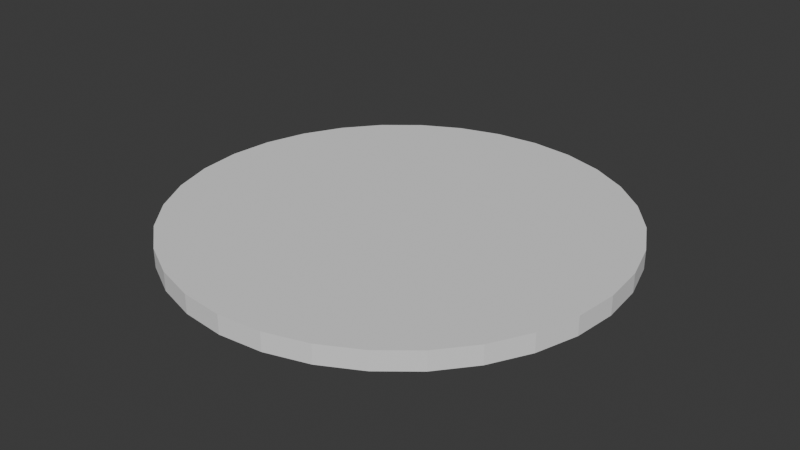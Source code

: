 # Source: Cassing.blend  (saved by Blender 4.0.36; exported with 4.5.12 LTS)
import bpy
from mathutils import Matrix  # noqa: F401  (used for matrix-valued properties, if any)

bpy.ops.wm.read_factory_settings(use_empty=True)
scene = bpy.context.scene
scene.name = 'Scene'

# ---- collections
col_collection = bpy.data.collections.new('Collection'); scene.collection.children.link(col_collection)

# ---- world
world_world = bpy.data.worlds.new('World'); scene.world = world_world
world_world.use_nodes = True; world_world.node_tree.nodes.clear()
_N = world_world.node_tree.nodes; _L = world_world.node_tree.links
n0 = _N.new('ShaderNodeOutputWorld'); n0.name = 'World Output'; n0.location = (300, 300)
n1 = _N.new('ShaderNodeBackground'); n1.name = 'Background'; n1.location = (10, 300)
n1.inputs[0].default_value = (0.05088, 0.05088, 0.05088, 1.0)
_L.new(n1.outputs[0], n0.inputs[0])
n0.is_active_output = True
world_world.color = (0.05088, 0.05088, 0.05088)
world_world.use_sun_shadow = False
world_world.sun_shadow_jitter_overblur = 0.0

# ---- meshes
me_cylinder = bpy.data.meshes.new('Cylinder')
me_cylinder.from_pydata([(0.0, 19.17, -1.267), (0.0, 19.17, 1.267), (3.74, 18.8, -1.267), (3.74, 18.8, 1.267), (7.337, 17.71, -1.267), (7.337, 17.71, 1.267), (10.65, 15.94, -1.267), (10.65, 15.94, 1.267), (13.56, 13.56, -1.267), (13.56, 13.56, 1.267), (15.94, 10.65, -1.267), (15.94, 10.65, 1.267), (17.71, 7.337, -1.267), (17.71, 7.337, 1.267), (18.8, 3.74, -1.267), (18.8, 3.74, 1.267), (19.17, 0.0, -1.267), (19.17, 0.0, 1.267), (18.8, -3.74, -1.267), (18.8, -3.74, 1.267), (17.71, -7.337, -1.267), (17.71, -7.337, 1.267), (15.94, -10.65, -1.267), (15.94, -10.65, 1.267), (13.56, -13.56, -1.267), (13.56, -13.56, 1.267), (10.65, -15.94, -1.267), (10.65, -15.94, 1.267), (7.337, -17.71, -1.267), (7.337, -17.71, 1.267), (3.74, -18.8, -1.267), (3.74, -18.8, 1.267), (0.0, -19.17, -1.267), (0.0, -19.17, 1.267), (-3.74, -18.8, -1.267), (-3.74, -18.8, 1.267), (-7.337, -17.71, -1.267), (-7.337, -17.71, 1.267), (-10.65, -15.94, -1.267), (-10.65, -15.94, 1.267), (-13.56, -13.56, -1.267), (-13.56, -13.56, 1.267), (-15.94, -10.65, -1.267), (-15.94, -10.65, 1.267), (-17.71, -7.337, -1.267), (-17.71, -7.337, 1.267), (-18.8, -3.74, -1.267), (-18.8, -3.74, 1.267), (-19.17, 0.0, -1.267), (-19.17, 0.0, 1.267), (-18.8, 3.74, -1.267), (-18.8, 3.74, 1.267), (-17.71, 7.337, -1.267), (-17.71, 7.337, 1.267), (-15.94, 10.65, -1.267), (-15.94, 10.65, 1.267), (-13.56, 13.56, -1.267), (-13.56, 13.56, 1.267), (-10.65, 15.94, -1.267), (-10.65, 15.94, 1.267), (-7.337, 17.71, -1.267), (-7.337, 17.71, 1.267), (-3.74, 18.8, -1.267), (-3.74, 18.8, 1.267)], [], [(0, 1, 3, 2), (2, 3, 5, 4), (4, 5, 7, 6), (6, 7, 9, 8), (8, 9, 11, 10), (10, 11, 13, 12), (12, 13, 15, 14), (14, 15, 17, 16), (16, 17, 19, 18), (18, 19, 21, 20), (20, 21, 23, 22), (22, 23, 25, 24), (24, 25, 27, 26), (26, 27, 29, 28), (28, 29, 31, 30), (30, 31, 33, 32), (32, 33, 35, 34), (34, 35, 37, 36), (36, 37, 39, 38), (38, 39, 41, 40), (40, 41, 43, 42), (42, 43, 45, 44), (44, 45, 47, 46), (46, 47, 49, 48), (48, 49, 51, 50), (50, 51, 53, 52), (52, 53, 55, 54), (54, 55, 57, 56), (56, 57, 59, 58), (58, 59, 61, 60), (3, 1, 63, 61, 59, 57, 55, 53, 51, 49, 47, 45, 43, 41, 39, 37, 35, 33, 31, 29, 27, 25, 23, 21, 19, 17, 15, 13, 11, 9, 7, 5), (60, 61, 63, 62), (62, 63, 1, 0), (0, 2, 4, 6, 8, 10, 12, 14, 16, 18, 20, 22, 24, 26, 28, 30, 32, 34, 36, 38, 40, 42, 44, 46, 48, 50, 52, 54, 56, 58, 60, 62)])
_uv = me_cylinder.uv_layers.new(name='UVMap')
_uv.uv.foreach_set('vector', [1.0, 0.5, 1.0, 1.0, 0.9688, 1.0, 0.9688, 0.5, 0.9688, 0.5, 0.9688, 1.0, 0.9375, 1.0, 0.9375, 0.5, 0.9375, 0.5, 0.9375, 1.0, 0.9062, 1.0, 0.9062, 0.5, 0.9062, 0.5, 0.9062, 1.0, 0.875, 1.0, 0.875, 0.5, 0.875, 0.5, 0.875, 1.0, 0.8438, 1.0, 0.8438, 0.5, 0.8438, 0.5, 0.8438, 1.0, 0.8125, 1.0, 0.8125, 0.5, 0.8125, 0.5, 0.8125, 1.0, 0.7812, 1.0, 0.7812, 0.5, 0.7812, 0.5, 0.7812, 1.0, 0.75, 1.0, 0.75, 0.5, 0.75, 0.5, 0.75, 1.0, 0.7188, 1.0, 0.7188, 0.5, 0.7188, 0.5, 0.7188, 1.0, 0.6875, 1.0, 0.6875, 0.5, 0.6875, 0.5, 0.6875, 1.0, 0.6562, 1.0, 0.6562, 0.5, 0.6562, 0.5, 0.6562, 1.0, 0.625, 1.0, 0.625, 0.5, 0.625, 0.5, 0.625, 1.0, 0.5938, 1.0, 0.5938, 0.5, 0.5938, 0.5, 0.5938, 1.0, 0.5625, 1.0, 0.5625, 0.5, 0.5625, 0.5, 0.5625, 1.0, 0.5312, 1.0, 0.5312, 0.5, 0.5312, 0.5, 0.5312, 1.0, 0.5, 1.0, 0.5, 0.5, 0.5, 0.5, 0.5, 1.0, 0.4688, 1.0, 0.4688, 0.5, 0.4688, 0.5, 0.4688, 1.0, 0.4375, 1.0, 0.4375, 0.5, 0.4375, 0.5, 0.4375, 1.0, 0.4062, 1.0, 0.4062, 0.5, 0.4062, 0.5, 0.4062, 1.0, 0.375, 1.0, 0.375, 0.5, 0.375, 0.5, 0.375, 1.0, 0.3438, 1.0, 0.3438, 0.5, 0.3438, 0.5, 0.3438, 1.0, 0.3125, 1.0, 0.3125, 0.5, 0.3125, 0.5, 0.3125, 1.0, 0.2812, 1.0, 0.2812, 0.5, 0.2812, 0.5, 0.2812, 1.0, 0.25, 1.0, 0.25, 0.5, 0.25, 0.5, 0.25, 1.0, 0.2188, 1.0, 0.2188, 0.5, 0.2188, 0.5, 0.2188, 1.0, 0.1875, 1.0, 0.1875, 0.5, 0.1875, 0.5, 0.1875, 1.0, 0.1562, 1.0, 0.1562, 0.5, 0.1562, 0.5, 0.1562, 1.0, 0.125, 1.0, 0.125, 0.5, 0.125, 0.5, 0.125, 1.0, 0.09375, 1.0, 0.09375, 0.5, 0.09375, 0.5, 0.09375, 1.0, 0.0625, 1.0, 0.0625, 0.5, 0.2968, 0.4854, 0.25, 0.49, 0.2032, 0.4854, 0.1582, 0.4717, 0.1167, 0.4496, 0.08029, 0.4197, 0.05045, 0.3833, 0.02827, 0.3418, 0.01461, 0.2968, 0.01, 0.25, 0.01461, 0.2032, 0.02827, 0.1582, 0.05045, 0.1167, 0.08029, 0.08029, 0.1167, 0.05045, 0.1582, 0.02827, 0.2032, 0.01461, 0.25, 0.01, 0.2968, 0.01461, 0.3418, 0.02827, 0.3833, 0.05045, 0.4197, 0.08029, 0.4496, 0.1167, 0.4717, 0.1582, 0.4854, 0.2032, 0.49, 0.25, 0.4854, 0.2968, 0.4717, 0.3418, 0.4496, 0.3833, 0.4197, 0.4197, 0.3833, 0.4496, 0.3418, 0.4717, 0.0625, 0.5, 0.0625, 1.0, 0.03125, 1.0, 0.03125, 0.5, 0.03125, 0.5, 0.03125, 1.0, 0.0, 1.0, 0.0, 0.5, 0.75, 0.49, 0.7968, 0.4854, 0.8418, 0.4717, 0.8833, 0.4496, 0.9197, 0.4197, 0.9496, 0.3833, 0.9717, 0.3418, 0.9854, 0.2968, 0.99, 0.25, 0.9854, 0.2032, 0.9717, 0.1582, 0.9496, 0.1167, 0.9197, 0.08029, 0.8833, 0.05045, 0.8418, 0.02827, 0.7968, 0.01461, 0.75, 0.01, 0.7032, 0.01461, 0.6582, 0.02827, 0.6167, 0.05045, 0.5803, 0.08029, 0.5504, 0.1167, 0.5283, 0.1582, 0.5146, 0.2032, 0.51, 0.25, 0.5146, 0.2968, 0.5283, 0.3418, 0.5504, 0.3833, 0.5803, 0.4197, 0.6167, 0.4496, 0.6582, 0.4717, 0.7032, 0.4854])
me_cylinder.update()

# ---- objects
ob_cylinder = bpy.data.objects.new('Cylinder', me_cylinder)

# ---- transforms, parenting, visibility, modifiers, constraints
ob_cylinder.location = (0.0, 0.0, 1.267)
ob_cylinder.scale = (1.565, 1.565, 1.0)

# ---- collection membership
col_collection.objects.link(ob_cylinder)

# ---- scene / render settings (as saved in the file)
scene.frame_start = 1; scene.frame_end = 250; scene.frame_set(1)
scene.render.engine = 'BLENDER_EEVEE_NEXT'
scene.cycles.sampling_pattern = 'TABULATED_SOBOL'
bpy.context.view_layer.update()

# ---- added for rendering (the .blend has no active camera and no usable light): camera, sun
cam_auto = bpy.data.cameras.new('AutoCamera')
cam_auto.lens = 50.0
cam_auto.sensor_width = 36.0
cam_auto.clip_end = 1378.42
ob_auto_camera = bpy.data.objects.new('AutoCamera', cam_auto)
scene.collection.objects.link(ob_auto_camera)
ob_auto_camera.location = (78.5429, -94.2515, 64.1009)
ob_auto_camera.rotation_euler = (1.09748, -7.21219e-08, 0.694738)
scene.camera = ob_auto_camera
light_auto_sun = bpy.data.lights.new('AutoSun', 'SUN')
light_auto_sun.energy = 3.0
light_auto_sun.angle = 0.0523599
ob_auto_sun = bpy.data.objects.new('AutoSun', light_auto_sun)
scene.collection.objects.link(ob_auto_sun)
ob_auto_sun.rotation_euler = (0.872665, 0.174533, 0.523599)
bpy.context.view_layer.update()
